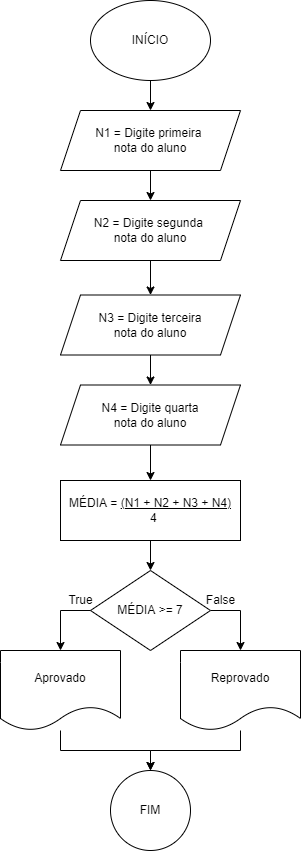

The diagram above was exported from draw.io. Its source (the exported page's mxGraphModel, read from the mxfile embedded in the PNG):
<mxGraphModel dx="1022" dy="460" grid="1" gridSize="10" guides="1" tooltips="1" connect="1" arrows="1" fold="1" page="1" pageScale="1" pageWidth="827" pageHeight="1169" math="0" shadow="0">
  <root>
    <mxCell id="0" />
    <mxCell id="1" parent="0" />
    <mxCell id="f-ChVy6gcCZhDP5a--pV-11" value="" style="edgeStyle=orthogonalEdgeStyle;rounded=0;orthogonalLoop=1;jettySize=auto;html=1;" parent="1" source="f-ChVy6gcCZhDP5a--pV-1" target="f-ChVy6gcCZhDP5a--pV-2" edge="1">
      <mxGeometry relative="1" as="geometry" />
    </mxCell>
    <mxCell id="f-ChVy6gcCZhDP5a--pV-1" value="INÍCIO" style="ellipse;whiteSpace=wrap;html=1;" parent="1" vertex="1">
      <mxGeometry x="350" y="140" width="120" height="80" as="geometry" />
    </mxCell>
    <mxCell id="f-ChVy6gcCZhDP5a--pV-12" value="" style="edgeStyle=orthogonalEdgeStyle;rounded=0;orthogonalLoop=1;jettySize=auto;html=1;" parent="1" source="f-ChVy6gcCZhDP5a--pV-2" target="f-ChVy6gcCZhDP5a--pV-3" edge="1">
      <mxGeometry relative="1" as="geometry" />
    </mxCell>
    <mxCell id="f-ChVy6gcCZhDP5a--pV-2" value="N1 = Digite primeira &lt;br&gt;nota do aluno" style="shape=parallelogram;perimeter=parallelogramPerimeter;whiteSpace=wrap;html=1;fixedSize=1;" parent="1" vertex="1">
      <mxGeometry x="320" y="250" width="180" height="60" as="geometry" />
    </mxCell>
    <mxCell id="f-ChVy6gcCZhDP5a--pV-13" value="" style="edgeStyle=orthogonalEdgeStyle;rounded=0;orthogonalLoop=1;jettySize=auto;html=1;" parent="1" source="f-ChVy6gcCZhDP5a--pV-3" target="f-ChVy6gcCZhDP5a--pV-5" edge="1">
      <mxGeometry relative="1" as="geometry" />
    </mxCell>
    <mxCell id="f-ChVy6gcCZhDP5a--pV-3" value="N2 =&amp;nbsp;Digite segunda &lt;br&gt;nota do aluno" style="shape=parallelogram;perimeter=parallelogramPerimeter;whiteSpace=wrap;html=1;fixedSize=1;" parent="1" vertex="1">
      <mxGeometry x="320" y="340" width="180" height="60" as="geometry" />
    </mxCell>
    <mxCell id="f-ChVy6gcCZhDP5a--pV-5" value="N3 =&amp;nbsp;Digite terceira&lt;br&gt;nota do aluno" style="shape=parallelogram;perimeter=parallelogramPerimeter;whiteSpace=wrap;html=1;fixedSize=1;" parent="1" vertex="1">
      <mxGeometry x="320" y="434.5" width="180" height="60" as="geometry" />
    </mxCell>
    <mxCell id="f-ChVy6gcCZhDP5a--pV-6" value="N4 =&amp;nbsp;Digite quarta&lt;br&gt;nota do aluno" style="shape=parallelogram;perimeter=parallelogramPerimeter;whiteSpace=wrap;html=1;fixedSize=1;" parent="1" vertex="1">
      <mxGeometry x="320" y="524.5" width="180" height="60" as="geometry" />
    </mxCell>
    <mxCell id="f-ChVy6gcCZhDP5a--pV-7" value="MÉDIA = &lt;u&gt;(N1 + N2 + N3 + N4)&lt;/u&gt;&lt;br&gt;&lt;span style=&quot;white-space: pre&quot;&gt; &lt;/span&gt;&lt;span style=&quot;white-space: pre&quot;&gt; &lt;/span&gt;4" style="rounded=0;whiteSpace=wrap;html=1;" parent="1" vertex="1">
      <mxGeometry x="320" y="620" width="180" height="60" as="geometry" />
    </mxCell>
    <mxCell id="f-ChVy6gcCZhDP5a--pV-22" value="" style="edgeStyle=orthogonalEdgeStyle;rounded=0;orthogonalLoop=1;jettySize=auto;html=1;entryX=0.5;entryY=0;entryDx=0;entryDy=0;exitX=1;exitY=0.5;exitDx=0;exitDy=0;" parent="1" source="f-ChVy6gcCZhDP5a--pV-8" target="4Bvw30j2YTV7XSTsMsoM-2" edge="1">
      <mxGeometry relative="1" as="geometry">
        <mxPoint x="560" y="790" as="targetPoint" />
        <Array as="points">
          <mxPoint x="500" y="750" />
        </Array>
      </mxGeometry>
    </mxCell>
    <mxCell id="f-ChVy6gcCZhDP5a--pV-8" value="MÉDIA &amp;gt;= 7" style="rhombus;whiteSpace=wrap;html=1;" parent="1" vertex="1">
      <mxGeometry x="350" y="710" width="120" height="80" as="geometry" />
    </mxCell>
    <mxCell id="f-ChVy6gcCZhDP5a--pV-9" value="" style="endArrow=classic;html=1;rounded=0;exitX=0.5;exitY=1;exitDx=0;exitDy=0;" parent="1" source="f-ChVy6gcCZhDP5a--pV-7" target="f-ChVy6gcCZhDP5a--pV-8" edge="1">
      <mxGeometry width="50" height="50" relative="1" as="geometry">
        <mxPoint x="390" y="680" as="sourcePoint" />
        <mxPoint x="440" y="630" as="targetPoint" />
      </mxGeometry>
    </mxCell>
    <mxCell id="f-ChVy6gcCZhDP5a--pV-16" value="" style="endArrow=classic;html=1;rounded=0;exitX=0.5;exitY=1;exitDx=0;exitDy=0;entryX=0.5;entryY=0;entryDx=0;entryDy=0;" parent="1" source="f-ChVy6gcCZhDP5a--pV-5" target="f-ChVy6gcCZhDP5a--pV-6" edge="1">
      <mxGeometry width="50" height="50" relative="1" as="geometry">
        <mxPoint x="390" y="650" as="sourcePoint" />
        <mxPoint x="440" y="600" as="targetPoint" />
      </mxGeometry>
    </mxCell>
    <mxCell id="f-ChVy6gcCZhDP5a--pV-17" value="" style="endArrow=classic;html=1;rounded=0;exitX=0.5;exitY=1;exitDx=0;exitDy=0;entryX=0.5;entryY=0;entryDx=0;entryDy=0;" parent="1" source="f-ChVy6gcCZhDP5a--pV-6" target="f-ChVy6gcCZhDP5a--pV-7" edge="1">
      <mxGeometry width="50" height="50" relative="1" as="geometry">
        <mxPoint x="390" y="650" as="sourcePoint" />
        <mxPoint x="440" y="600" as="targetPoint" />
      </mxGeometry>
    </mxCell>
    <mxCell id="f-ChVy6gcCZhDP5a--pV-20" value="True" style="text;html=1;align=center;verticalAlign=middle;resizable=0;points=[];autosize=1;strokeColor=none;fillColor=none;" parent="1" vertex="1">
      <mxGeometry x="320" y="730" width="40" height="20" as="geometry" />
    </mxCell>
    <mxCell id="f-ChVy6gcCZhDP5a--pV-21" value="False" style="text;html=1;align=center;verticalAlign=middle;resizable=0;points=[];autosize=1;strokeColor=none;fillColor=none;" parent="1" vertex="1">
      <mxGeometry x="460" y="730" width="40" height="20" as="geometry" />
    </mxCell>
    <mxCell id="f-ChVy6gcCZhDP5a--pV-24" value="" style="edgeStyle=orthogonalEdgeStyle;rounded=0;orthogonalLoop=1;jettySize=auto;html=1;entryX=0.5;entryY=0;entryDx=0;entryDy=0;exitX=0;exitY=0.5;exitDx=0;exitDy=0;" parent="1" source="f-ChVy6gcCZhDP5a--pV-8" target="4Bvw30j2YTV7XSTsMsoM-1" edge="1">
      <mxGeometry relative="1" as="geometry">
        <mxPoint x="480" y="760" as="sourcePoint" />
        <mxPoint x="260" y="790" as="targetPoint" />
      </mxGeometry>
    </mxCell>
    <mxCell id="4Bvw30j2YTV7XSTsMsoM-6" value="" style="edgeStyle=orthogonalEdgeStyle;rounded=0;orthogonalLoop=1;jettySize=auto;html=1;entryX=0.5;entryY=0;entryDx=0;entryDy=0;" parent="1" source="4Bvw30j2YTV7XSTsMsoM-1" target="4Bvw30j2YTV7XSTsMsoM-3" edge="1">
      <mxGeometry relative="1" as="geometry">
        <mxPoint x="320" y="960" as="targetPoint" />
        <Array as="points">
          <mxPoint x="320" y="890" />
          <mxPoint x="410" y="890" />
        </Array>
      </mxGeometry>
    </mxCell>
    <mxCell id="4Bvw30j2YTV7XSTsMsoM-1" value="Aprovado" style="shape=document;whiteSpace=wrap;html=1;boundedLbl=1;" parent="1" vertex="1">
      <mxGeometry x="260" y="790" width="120" height="80" as="geometry" />
    </mxCell>
    <mxCell id="4Bvw30j2YTV7XSTsMsoM-2" value="Reprovado" style="shape=document;whiteSpace=wrap;html=1;boundedLbl=1;" parent="1" vertex="1">
      <mxGeometry x="440" y="790" width="120" height="80" as="geometry" />
    </mxCell>
    <mxCell id="4Bvw30j2YTV7XSTsMsoM-3" value="FIM" style="ellipse;whiteSpace=wrap;html=1;aspect=fixed;" parent="1" vertex="1">
      <mxGeometry x="370" y="910" width="80" height="80" as="geometry" />
    </mxCell>
    <mxCell id="4Bvw30j2YTV7XSTsMsoM-8" value="" style="endArrow=classic;html=1;rounded=0;entryX=0.5;entryY=0;entryDx=0;entryDy=0;" parent="1" source="4Bvw30j2YTV7XSTsMsoM-2" target="4Bvw30j2YTV7XSTsMsoM-3" edge="1">
      <mxGeometry width="50" height="50" relative="1" as="geometry">
        <mxPoint x="510" y="910" as="sourcePoint" />
        <mxPoint x="440" y="780" as="targetPoint" />
        <Array as="points">
          <mxPoint x="500" y="890" />
          <mxPoint x="410" y="890" />
        </Array>
      </mxGeometry>
    </mxCell>
  </root>
</mxGraphModel>